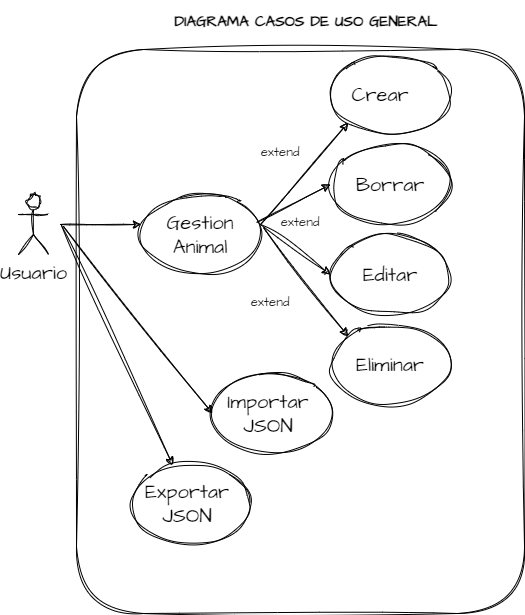

The diagram above was exported from draw.io. Its source (the exported page's mxGraphModel, read from the mxfile embedded in the PNG):
<mxGraphModel dx="1292" dy="762" grid="0" gridSize="10" guides="1" tooltips="1" connect="1" arrows="1" fold="1" page="1" pageScale="1" pageWidth="1169" pageHeight="827" math="0" shadow="0">
  <root>
    <mxCell id="0" />
    <mxCell id="1" parent="0" />
    <mxCell id="Ce-7Moy1NI2meAJlGpht-40" value="" style="rounded=1;whiteSpace=wrap;html=1;sketch=1;hachureGap=4;jiggle=2;curveFitting=1;fontFamily=Architects Daughter;fontSource=https%3A%2F%2Ffonts.googleapis.com%2Fcss%3Ffamily%3DArchitects%2BDaughter;fontSize=15;" vertex="1" parent="1">
      <mxGeometry x="176" y="75" width="448" height="564" as="geometry" />
    </mxCell>
    <mxCell id="Ce-7Moy1NI2meAJlGpht-1" value="Usuario" style="shape=umlActor;verticalLabelPosition=bottom;verticalAlign=top;html=1;outlineConnect=0;sketch=1;hachureGap=4;jiggle=2;curveFitting=1;fontFamily=Architects Daughter;fontSource=https%3A%2F%2Ffonts.googleapis.com%2Fcss%3Ffamily%3DArchitects%2BDaughter;fontSize=20;" vertex="1" parent="1">
      <mxGeometry x="118" y="220" width="30" height="60" as="geometry" />
    </mxCell>
    <mxCell id="Ce-7Moy1NI2meAJlGpht-4" value="" style="ellipse;whiteSpace=wrap;html=1;sketch=1;hachureGap=4;jiggle=2;curveFitting=1;fontFamily=Architects Daughter;fontSource=https%3A%2F%2Ffonts.googleapis.com%2Fcss%3Ffamily%3DArchitects%2BDaughter;fontSize=20;" vertex="1" parent="1">
      <mxGeometry x="240" y="220" width="120" height="80" as="geometry" />
    </mxCell>
    <mxCell id="Ce-7Moy1NI2meAJlGpht-5" value="" style="ellipse;whiteSpace=wrap;html=1;sketch=1;hachureGap=4;jiggle=2;curveFitting=1;fontFamily=Architects Daughter;fontSource=https%3A%2F%2Ffonts.googleapis.com%2Fcss%3Ffamily%3DArchitects%2BDaughter;fontSize=20;" vertex="1" parent="1">
      <mxGeometry x="430" y="80" width="120" height="80" as="geometry" />
    </mxCell>
    <mxCell id="Ce-7Moy1NI2meAJlGpht-6" value="" style="ellipse;whiteSpace=wrap;html=1;sketch=1;hachureGap=4;jiggle=2;curveFitting=1;fontFamily=Architects Daughter;fontSource=https%3A%2F%2Ffonts.googleapis.com%2Fcss%3Ffamily%3DArchitects%2BDaughter;fontSize=20;" vertex="1" parent="1">
      <mxGeometry x="430" y="170" width="120" height="80" as="geometry" />
    </mxCell>
    <mxCell id="Ce-7Moy1NI2meAJlGpht-7" value="" style="ellipse;whiteSpace=wrap;html=1;sketch=1;hachureGap=4;jiggle=2;curveFitting=1;fontFamily=Architects Daughter;fontSource=https%3A%2F%2Ffonts.googleapis.com%2Fcss%3Ffamily%3DArchitects%2BDaughter;fontSize=20;" vertex="1" parent="1">
      <mxGeometry x="430" y="260" width="120" height="80" as="geometry" />
    </mxCell>
    <mxCell id="Ce-7Moy1NI2meAJlGpht-8" value="" style="ellipse;whiteSpace=wrap;html=1;sketch=1;hachureGap=4;jiggle=2;curveFitting=1;fontFamily=Architects Daughter;fontSource=https%3A%2F%2Ffonts.googleapis.com%2Fcss%3Ffamily%3DArchitects%2BDaughter;fontSize=20;" vertex="1" parent="1">
      <mxGeometry x="430" y="350" width="120" height="80" as="geometry" />
    </mxCell>
    <mxCell id="Ce-7Moy1NI2meAJlGpht-9" value="Gestion Animal" style="text;html=1;strokeColor=none;fillColor=none;align=center;verticalAlign=middle;whiteSpace=wrap;rounded=0;fontSize=20;fontFamily=Architects Daughter;" vertex="1" parent="1">
      <mxGeometry x="270" y="245" width="60" height="30" as="geometry" />
    </mxCell>
    <mxCell id="Ce-7Moy1NI2meAJlGpht-10" value="Crear" style="text;html=1;strokeColor=none;fillColor=none;align=center;verticalAlign=middle;whiteSpace=wrap;rounded=0;fontSize=20;fontFamily=Architects Daughter;" vertex="1" parent="1">
      <mxGeometry x="450" y="105" width="60" height="30" as="geometry" />
    </mxCell>
    <mxCell id="Ce-7Moy1NI2meAJlGpht-11" value="Borrar" style="text;html=1;strokeColor=none;fillColor=none;align=center;verticalAlign=middle;whiteSpace=wrap;rounded=0;fontSize=20;fontFamily=Architects Daughter;" vertex="1" parent="1">
      <mxGeometry x="460" y="195" width="60" height="30" as="geometry" />
    </mxCell>
    <mxCell id="Ce-7Moy1NI2meAJlGpht-12" value="Editar" style="text;html=1;strokeColor=none;fillColor=none;align=center;verticalAlign=middle;whiteSpace=wrap;rounded=0;fontSize=20;fontFamily=Architects Daughter;" vertex="1" parent="1">
      <mxGeometry x="460" y="285" width="60" height="30" as="geometry" />
    </mxCell>
    <mxCell id="Ce-7Moy1NI2meAJlGpht-13" value="Eliminar" style="text;html=1;strokeColor=none;fillColor=none;align=center;verticalAlign=middle;whiteSpace=wrap;rounded=0;fontSize=20;fontFamily=Architects Daughter;" vertex="1" parent="1">
      <mxGeometry x="460" y="375" width="60" height="30" as="geometry" />
    </mxCell>
    <mxCell id="Ce-7Moy1NI2meAJlGpht-16" value="" style="endArrow=classic;html=1;rounded=0;sketch=1;hachureGap=4;jiggle=2;curveFitting=1;fontFamily=Architects Daughter;fontSource=https%3A%2F%2Ffonts.googleapis.com%2Fcss%3Ffamily%3DArchitects%2BDaughter;fontSize=16;entryX=0;entryY=1;entryDx=0;entryDy=0;" edge="1" parent="1" target="Ce-7Moy1NI2meAJlGpht-5">
      <mxGeometry width="50" height="50" relative="1" as="geometry">
        <mxPoint x="360" y="250" as="sourcePoint" />
        <mxPoint x="390" y="180" as="targetPoint" />
      </mxGeometry>
    </mxCell>
    <mxCell id="Ce-7Moy1NI2meAJlGpht-17" value="" style="endArrow=classic;html=1;rounded=0;sketch=1;hachureGap=4;jiggle=2;curveFitting=1;fontFamily=Architects Daughter;fontSource=https%3A%2F%2Ffonts.googleapis.com%2Fcss%3Ffamily%3DArchitects%2BDaughter;fontSize=16;entryX=0;entryY=0.5;entryDx=0;entryDy=0;exitX=0.967;exitY=0.35;exitDx=0;exitDy=0;exitPerimeter=0;" edge="1" parent="1" source="Ce-7Moy1NI2meAJlGpht-4" target="Ce-7Moy1NI2meAJlGpht-6">
      <mxGeometry width="50" height="50" relative="1" as="geometry">
        <mxPoint x="350" y="240" as="sourcePoint" />
        <mxPoint x="457.57359312880726" y="158.28427124746167" as="targetPoint" />
      </mxGeometry>
    </mxCell>
    <mxCell id="Ce-7Moy1NI2meAJlGpht-18" value="" style="endArrow=classic;html=1;rounded=0;sketch=1;hachureGap=4;jiggle=2;curveFitting=1;fontFamily=Architects Daughter;fontSource=https%3A%2F%2Ffonts.googleapis.com%2Fcss%3Ffamily%3DArchitects%2BDaughter;fontSize=16;entryX=0;entryY=0.5;entryDx=0;entryDy=0;" edge="1" parent="1" target="Ce-7Moy1NI2meAJlGpht-7">
      <mxGeometry width="50" height="50" relative="1" as="geometry">
        <mxPoint x="360" y="250" as="sourcePoint" />
        <mxPoint x="467.57359312880726" y="168.28427124746167" as="targetPoint" />
      </mxGeometry>
    </mxCell>
    <mxCell id="Ce-7Moy1NI2meAJlGpht-19" value="" style="endArrow=classic;html=1;rounded=0;sketch=1;hachureGap=4;jiggle=2;curveFitting=1;fontFamily=Architects Daughter;fontSource=https%3A%2F%2Ffonts.googleapis.com%2Fcss%3Ffamily%3DArchitects%2BDaughter;fontSize=16;entryX=0;entryY=0;entryDx=0;entryDy=0;exitX=1.025;exitY=0.413;exitDx=0;exitDy=0;exitPerimeter=0;" edge="1" parent="1" source="Ce-7Moy1NI2meAJlGpht-4" target="Ce-7Moy1NI2meAJlGpht-8">
      <mxGeometry width="50" height="50" relative="1" as="geometry">
        <mxPoint x="370" y="260" as="sourcePoint" />
        <mxPoint x="477.57359312880726" y="178.28427124746167" as="targetPoint" />
      </mxGeometry>
    </mxCell>
    <mxCell id="Ce-7Moy1NI2meAJlGpht-20" value="&lt;font style=&quot;font-size: 13px;&quot;&gt;extend&lt;/font&gt;" style="text;html=1;strokeColor=none;fillColor=none;align=center;verticalAlign=middle;whiteSpace=wrap;rounded=0;fontSize=20;fontFamily=Architects Daughter;" vertex="1" parent="1">
      <mxGeometry x="350" y="160" width="60" height="30" as="geometry" />
    </mxCell>
    <mxCell id="Ce-7Moy1NI2meAJlGpht-21" value="&lt;font style=&quot;font-size: 13px;&quot;&gt;extend&lt;/font&gt;" style="text;html=1;strokeColor=none;fillColor=none;align=center;verticalAlign=middle;whiteSpace=wrap;rounded=0;fontSize=20;fontFamily=Architects Daughter;" vertex="1" parent="1">
      <mxGeometry x="370" y="230" width="60" height="30" as="geometry" />
    </mxCell>
    <mxCell id="Ce-7Moy1NI2meAJlGpht-22" value="&lt;font style=&quot;font-size: 13px;&quot;&gt;extend&lt;/font&gt;" style="text;html=1;strokeColor=none;fillColor=none;align=center;verticalAlign=middle;whiteSpace=wrap;rounded=0;fontSize=20;fontFamily=Architects Daughter;" vertex="1" parent="1">
      <mxGeometry x="340" y="310" width="60" height="30" as="geometry" />
    </mxCell>
    <mxCell id="Ce-7Moy1NI2meAJlGpht-24" value="" style="endArrow=classic;html=1;rounded=0;sketch=1;hachureGap=4;jiggle=2;curveFitting=1;fontFamily=Architects Daughter;fontSource=https%3A%2F%2Ffonts.googleapis.com%2Fcss%3Ffamily%3DArchitects%2BDaughter;fontSize=13;entryX=0.008;entryY=0.375;entryDx=0;entryDy=0;entryPerimeter=0;" edge="1" parent="1" target="Ce-7Moy1NI2meAJlGpht-4">
      <mxGeometry width="50" height="50" relative="1" as="geometry">
        <mxPoint x="160" y="250" as="sourcePoint" />
        <mxPoint x="210" y="200" as="targetPoint" />
      </mxGeometry>
    </mxCell>
    <mxCell id="Ce-7Moy1NI2meAJlGpht-25" value="&lt;b&gt;&lt;font style=&quot;font-size: 15px;&quot;&gt;DIAGRAMA CASOS DE USO GENERAL&lt;/font&gt;&lt;/b&gt;" style="text;html=1;strokeColor=none;fillColor=none;align=center;verticalAlign=middle;whiteSpace=wrap;rounded=0;fontSize=13;fontFamily=Architects Daughter;" vertex="1" parent="1">
      <mxGeometry x="208" y="26" width="396" height="43" as="geometry" />
    </mxCell>
    <mxCell id="Ce-7Moy1NI2meAJlGpht-27" value="" style="ellipse;whiteSpace=wrap;html=1;sketch=1;hachureGap=4;jiggle=2;curveFitting=1;fontFamily=Architects Daughter;fontSource=https%3A%2F%2Ffonts.googleapis.com%2Fcss%3Ffamily%3DArchitects%2BDaughter;fontSize=15;" vertex="1" parent="1">
      <mxGeometry x="312" y="399" width="120" height="80" as="geometry" />
    </mxCell>
    <mxCell id="Ce-7Moy1NI2meAJlGpht-29" value="" style="ellipse;whiteSpace=wrap;html=1;sketch=1;hachureGap=4;jiggle=2;curveFitting=1;fontFamily=Architects Daughter;fontSource=https%3A%2F%2Ffonts.googleapis.com%2Fcss%3Ffamily%3DArchitects%2BDaughter;fontSize=15;" vertex="1" parent="1">
      <mxGeometry x="230" y="489" width="120" height="80" as="geometry" />
    </mxCell>
    <mxCell id="Ce-7Moy1NI2meAJlGpht-30" value="" style="endArrow=classic;html=1;rounded=0;sketch=1;hachureGap=4;jiggle=2;curveFitting=1;fontFamily=Architects Daughter;fontSource=https%3A%2F%2Ffonts.googleapis.com%2Fcss%3Ffamily%3DArchitects%2BDaughter;fontSize=15;" edge="1" parent="1" target="Ce-7Moy1NI2meAJlGpht-29">
      <mxGeometry width="50" height="50" relative="1" as="geometry">
        <mxPoint x="161" y="251" as="sourcePoint" />
        <mxPoint x="639" y="421" as="targetPoint" />
      </mxGeometry>
    </mxCell>
    <mxCell id="Ce-7Moy1NI2meAJlGpht-32" value="" style="endArrow=classic;html=1;rounded=0;sketch=1;hachureGap=4;jiggle=2;curveFitting=1;fontFamily=Architects Daughter;fontSource=https%3A%2F%2Ffonts.googleapis.com%2Fcss%3Ffamily%3DArchitects%2BDaughter;fontSize=15;entryX=0;entryY=0.5;entryDx=0;entryDy=0;" edge="1" parent="1" target="Ce-7Moy1NI2meAJlGpht-27">
      <mxGeometry width="50" height="50" relative="1" as="geometry">
        <mxPoint x="163" y="252" as="sourcePoint" />
        <mxPoint x="397" y="482" as="targetPoint" />
      </mxGeometry>
    </mxCell>
    <mxCell id="Ce-7Moy1NI2meAJlGpht-38" value="Importar JSON" style="text;html=1;strokeColor=none;fillColor=none;align=center;verticalAlign=middle;whiteSpace=wrap;rounded=0;fontSize=20;fontFamily=Architects Daughter;" vertex="1" parent="1">
      <mxGeometry x="338" y="424" width="60" height="30" as="geometry" />
    </mxCell>
    <mxCell id="Ce-7Moy1NI2meAJlGpht-39" value="Exportar JSON" style="text;html=1;strokeColor=none;fillColor=none;align=center;verticalAlign=middle;whiteSpace=wrap;rounded=0;fontSize=20;fontFamily=Architects Daughter;" vertex="1" parent="1">
      <mxGeometry x="257" y="514" width="60" height="30" as="geometry" />
    </mxCell>
  </root>
</mxGraphModel>